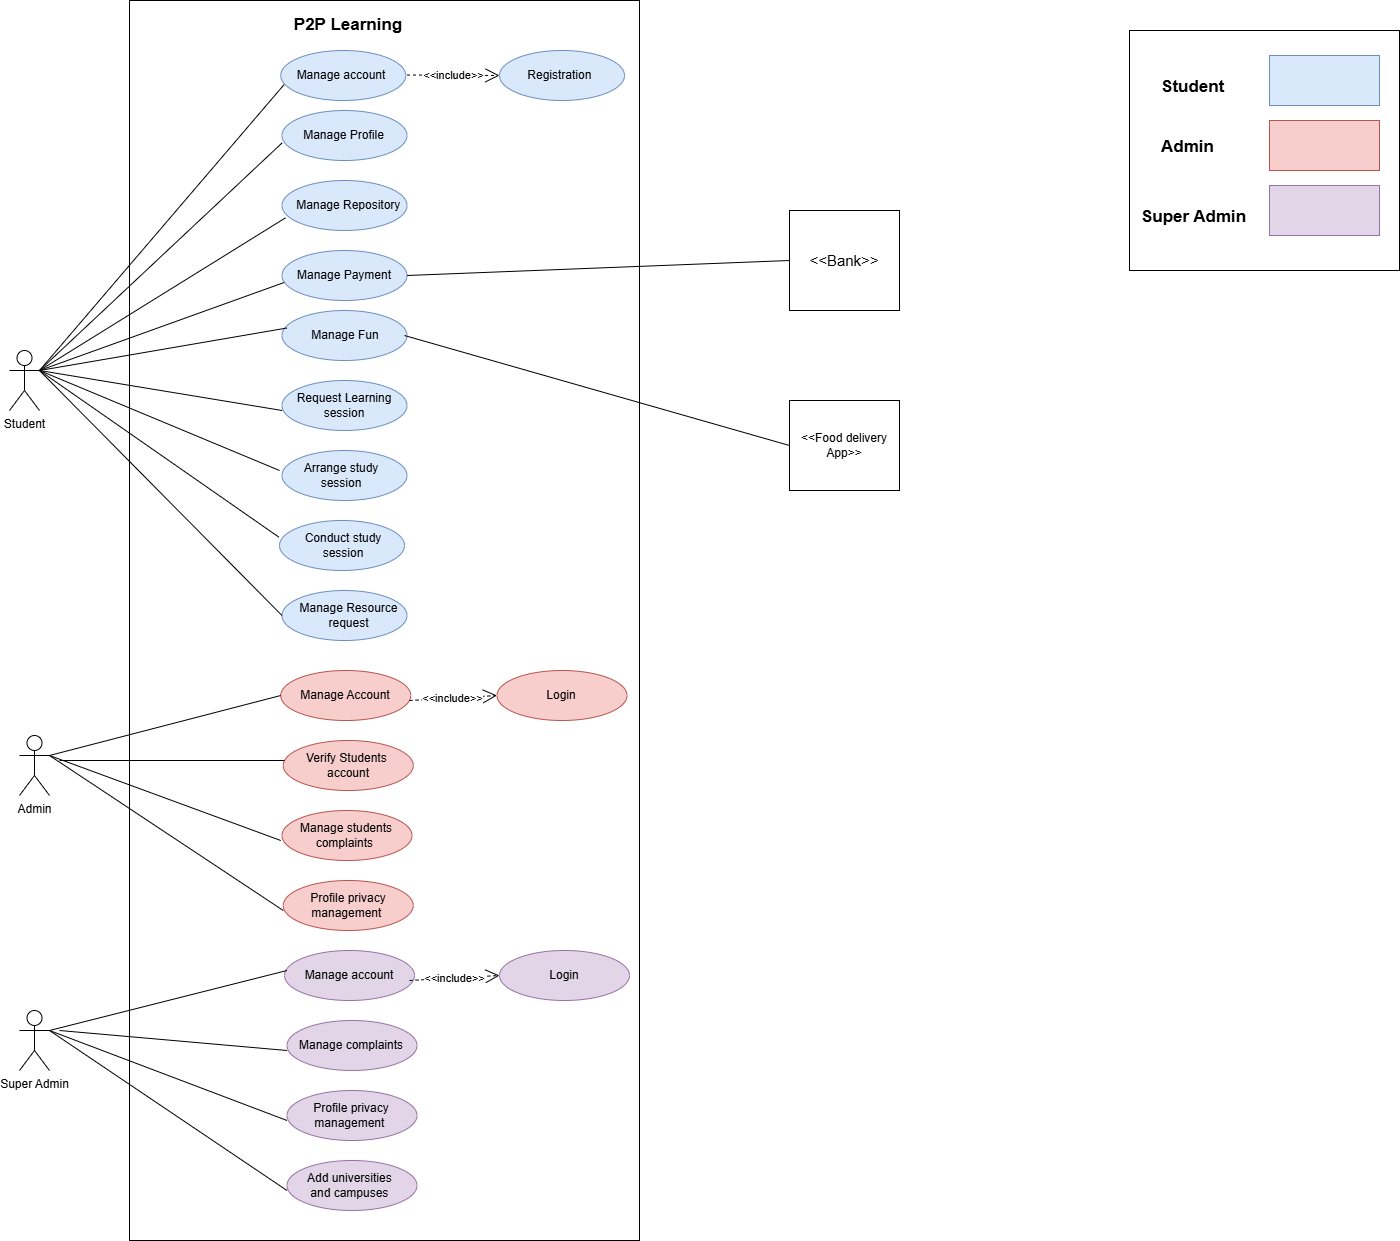

The diagram above was exported from draw.io. Its source (the exported page's mxGraphModel, read from the mxfile embedded in the PNG):
<mxGraphModel dx="1222" dy="686" grid="1" gridSize="10" guides="1" tooltips="1" connect="1" arrows="1" fold="1" page="1" pageScale="1" pageWidth="850" pageHeight="1100" math="0" shadow="0">
  <root>
    <mxCell id="0" />
    <mxCell id="1" parent="0" />
    <mxCell id="Azcekwp2L9sdmijbklUp-2" value="Student" style="shape=umlActor;verticalLabelPosition=bottom;verticalAlign=top;html=1;" vertex="1" parent="1">
      <mxGeometry x="120" y="410" width="30" height="60" as="geometry" />
    </mxCell>
    <mxCell id="Azcekwp2L9sdmijbklUp-3" value="" style="html=1;whiteSpace=wrap;" vertex="1" parent="1">
      <mxGeometry x="240" y="60" width="510" height="1240" as="geometry" />
    </mxCell>
    <mxCell id="Azcekwp2L9sdmijbklUp-4" value="&lt;font style=&quot;font-size: 17px;&quot;&gt;&lt;b&gt;P2P Learning&lt;/b&gt;&lt;/font&gt;" style="text;html=1;align=center;verticalAlign=middle;whiteSpace=wrap;rounded=0;" vertex="1" parent="1">
      <mxGeometry x="395" y="70" width="127.5" height="30" as="geometry" />
    </mxCell>
    <mxCell id="Azcekwp2L9sdmijbklUp-5" value="" style="ellipse;whiteSpace=wrap;html=1;direction=west;fillColor=#dae8fc;strokeColor=#6c8ebf;" vertex="1" parent="1">
      <mxGeometry x="392.5" y="170" width="125" height="50" as="geometry" />
    </mxCell>
    <mxCell id="Azcekwp2L9sdmijbklUp-6" value="" style="ellipse;whiteSpace=wrap;html=1;fillColor=#dae8fc;strokeColor=#6c8ebf;" vertex="1" parent="1">
      <mxGeometry x="391.25" y="110" width="125" height="50" as="geometry" />
    </mxCell>
    <mxCell id="Azcekwp2L9sdmijbklUp-7" value="" style="ellipse;whiteSpace=wrap;html=1;fillColor=#dae8fc;strokeColor=#6c8ebf;" vertex="1" parent="1">
      <mxGeometry x="392.5" y="240" width="125" height="50" as="geometry" />
    </mxCell>
    <mxCell id="Azcekwp2L9sdmijbklUp-8" value="" style="ellipse;whiteSpace=wrap;html=1;fillColor=#dae8fc;strokeColor=#6c8ebf;" vertex="1" parent="1">
      <mxGeometry x="392.5" y="310" width="125" height="50" as="geometry" />
    </mxCell>
    <mxCell id="Azcekwp2L9sdmijbklUp-9" value="" style="ellipse;whiteSpace=wrap;html=1;fillColor=#dae8fc;strokeColor=#6c8ebf;" vertex="1" parent="1">
      <mxGeometry x="392.5" y="370" width="125" height="50" as="geometry" />
    </mxCell>
    <mxCell id="Azcekwp2L9sdmijbklUp-10" value="" style="ellipse;whiteSpace=wrap;html=1;fillColor=#dae8fc;strokeColor=#6c8ebf;" vertex="1" parent="1">
      <mxGeometry x="392.5" y="440" width="125" height="50" as="geometry" />
    </mxCell>
    <mxCell id="Azcekwp2L9sdmijbklUp-11" value="" style="ellipse;whiteSpace=wrap;html=1;fillColor=#dae8fc;strokeColor=#6c8ebf;" vertex="1" parent="1">
      <mxGeometry x="392.5" y="510" width="125" height="50" as="geometry" />
    </mxCell>
    <mxCell id="Azcekwp2L9sdmijbklUp-12" value="" style="ellipse;whiteSpace=wrap;html=1;fillColor=#dae8fc;strokeColor=#6c8ebf;" vertex="1" parent="1">
      <mxGeometry x="390" y="580" width="125" height="50" as="geometry" />
    </mxCell>
    <mxCell id="Azcekwp2L9sdmijbklUp-13" value="" style="ellipse;whiteSpace=wrap;html=1;fillColor=#dae8fc;strokeColor=#6c8ebf;" vertex="1" parent="1">
      <mxGeometry x="610" y="110" width="125" height="50" as="geometry" />
    </mxCell>
    <mxCell id="Azcekwp2L9sdmijbklUp-15" value="" style="ellipse;whiteSpace=wrap;html=1;fillColor=#dae8fc;strokeColor=#6c8ebf;" vertex="1" parent="1">
      <mxGeometry x="392.5" y="650" width="125" height="50" as="geometry" />
    </mxCell>
    <mxCell id="Azcekwp2L9sdmijbklUp-16" value="Manage account" style="text;html=1;align=center;verticalAlign=middle;whiteSpace=wrap;rounded=0;" vertex="1" parent="1">
      <mxGeometry x="382.5" y="120" width="140" height="30" as="geometry" />
    </mxCell>
    <mxCell id="Azcekwp2L9sdmijbklUp-17" value="Manage Profile" style="text;html=1;align=center;verticalAlign=middle;whiteSpace=wrap;rounded=0;" vertex="1" parent="1">
      <mxGeometry x="392.5" y="180" width="125" height="30" as="geometry" />
    </mxCell>
    <mxCell id="Azcekwp2L9sdmijbklUp-18" value="Manage Repository&amp;nbsp;" style="text;html=1;align=center;verticalAlign=middle;whiteSpace=wrap;rounded=0;" vertex="1" parent="1">
      <mxGeometry x="382.5" y="250" width="157.5" height="30" as="geometry" />
    </mxCell>
    <mxCell id="Azcekwp2L9sdmijbklUp-19" value="Manage Payment" style="text;html=1;align=center;verticalAlign=middle;whiteSpace=wrap;rounded=0;" vertex="1" parent="1">
      <mxGeometry x="406.25" y="320" width="97.5" height="30" as="geometry" />
    </mxCell>
    <mxCell id="Azcekwp2L9sdmijbklUp-20" value="Manage Fun" style="text;html=1;align=center;verticalAlign=middle;whiteSpace=wrap;rounded=0;" vertex="1" parent="1">
      <mxGeometry x="397.5" y="380" width="117.5" height="30" as="geometry" />
    </mxCell>
    <mxCell id="Azcekwp2L9sdmijbklUp-21" value="Request Learning session" style="text;html=1;align=center;verticalAlign=middle;whiteSpace=wrap;rounded=0;" vertex="1" parent="1">
      <mxGeometry x="385" y="450" width="140" height="30" as="geometry" />
    </mxCell>
    <mxCell id="Azcekwp2L9sdmijbklUp-22" value="Arrange study session" style="text;html=1;align=center;verticalAlign=middle;whiteSpace=wrap;rounded=0;" vertex="1" parent="1">
      <mxGeometry x="402.5" y="520" width="100" height="30" as="geometry" />
    </mxCell>
    <mxCell id="Azcekwp2L9sdmijbklUp-23" value="Conduct study session" style="text;html=1;align=center;verticalAlign=middle;whiteSpace=wrap;rounded=0;" vertex="1" parent="1">
      <mxGeometry x="403.75" y="590" width="100" height="30" as="geometry" />
    </mxCell>
    <mxCell id="Azcekwp2L9sdmijbklUp-25" value="Manage Resource request" style="text;html=1;align=center;verticalAlign=middle;whiteSpace=wrap;rounded=0;" vertex="1" parent="1">
      <mxGeometry x="402.5" y="660" width="115" height="30" as="geometry" />
    </mxCell>
    <mxCell id="Azcekwp2L9sdmijbklUp-26" value="Registration&amp;nbsp;" style="text;html=1;align=center;verticalAlign=middle;whiteSpace=wrap;rounded=0;" vertex="1" parent="1">
      <mxGeometry x="642.5" y="120" width="60" height="30" as="geometry" />
    </mxCell>
    <mxCell id="Azcekwp2L9sdmijbklUp-27" value="&amp;lt;&amp;lt;include&amp;gt;&amp;gt;" style="endArrow=open;endSize=12;dashed=1;html=1;rounded=0;" edge="1" parent="1">
      <mxGeometry width="160" relative="1" as="geometry">
        <mxPoint x="517.5" y="134.5" as="sourcePoint" />
        <mxPoint x="610" y="135" as="targetPoint" />
      </mxGeometry>
    </mxCell>
    <mxCell id="Azcekwp2L9sdmijbklUp-28" value="&lt;font style=&quot;font-size: 15px;&quot;&gt;&amp;lt;&amp;lt;Bank&amp;gt;&amp;gt;&lt;/font&gt;" style="html=1;whiteSpace=wrap;" vertex="1" parent="1">
      <mxGeometry x="900" y="270" width="110" height="100" as="geometry" />
    </mxCell>
    <mxCell id="Azcekwp2L9sdmijbklUp-29" value="&amp;lt;&amp;lt;Food delivery&lt;div&gt;App&amp;gt;&amp;gt;&lt;/div&gt;" style="html=1;whiteSpace=wrap;" vertex="1" parent="1">
      <mxGeometry x="900" y="460" width="110" height="90" as="geometry" />
    </mxCell>
    <mxCell id="Azcekwp2L9sdmijbklUp-32" value="" style="endArrow=none;html=1;rounded=0;entryX=0.087;entryY=0.8;entryDx=0;entryDy=0;entryPerimeter=0;" edge="1" parent="1" target="Azcekwp2L9sdmijbklUp-16">
      <mxGeometry width="50" height="50" relative="1" as="geometry">
        <mxPoint x="150" y="430" as="sourcePoint" />
        <mxPoint x="190" y="380" as="targetPoint" />
      </mxGeometry>
    </mxCell>
    <mxCell id="Azcekwp2L9sdmijbklUp-33" value="" style="endArrow=none;html=1;rounded=0;exitX=1;exitY=0.3333333333333333;exitDx=0;exitDy=0;exitPerimeter=0;entryX=0;entryY=0.75;entryDx=0;entryDy=0;" edge="1" parent="1" source="Azcekwp2L9sdmijbklUp-2" target="Azcekwp2L9sdmijbklUp-17">
      <mxGeometry width="50" height="50" relative="1" as="geometry">
        <mxPoint x="430" y="350" as="sourcePoint" />
        <mxPoint x="480" y="300" as="targetPoint" />
      </mxGeometry>
    </mxCell>
    <mxCell id="Azcekwp2L9sdmijbklUp-35" value="" style="endArrow=none;html=1;rounded=0;exitX=1;exitY=0.3333333333333333;exitDx=0;exitDy=0;exitPerimeter=0;entryX=0.086;entryY=0.911;entryDx=0;entryDy=0;entryPerimeter=0;" edge="1" parent="1" source="Azcekwp2L9sdmijbklUp-2" target="Azcekwp2L9sdmijbklUp-18">
      <mxGeometry width="50" height="50" relative="1" as="geometry">
        <mxPoint x="430" y="330" as="sourcePoint" />
        <mxPoint x="480" y="280" as="targetPoint" />
      </mxGeometry>
    </mxCell>
    <mxCell id="Azcekwp2L9sdmijbklUp-36" value="" style="endArrow=none;html=1;rounded=0;entryX=0.017;entryY=0.64;entryDx=0;entryDy=0;entryPerimeter=0;" edge="1" parent="1" target="Azcekwp2L9sdmijbklUp-8">
      <mxGeometry width="50" height="50" relative="1" as="geometry">
        <mxPoint x="150" y="430" as="sourcePoint" />
        <mxPoint x="480" y="390" as="targetPoint" />
      </mxGeometry>
    </mxCell>
    <mxCell id="Azcekwp2L9sdmijbklUp-37" value="" style="endArrow=none;html=1;rounded=0;entryX=0;entryY=0.25;entryDx=0;entryDy=0;" edge="1" parent="1" target="Azcekwp2L9sdmijbklUp-20">
      <mxGeometry width="50" height="50" relative="1" as="geometry">
        <mxPoint x="150" y="430" as="sourcePoint" />
        <mxPoint x="480" y="480" as="targetPoint" />
      </mxGeometry>
    </mxCell>
    <mxCell id="Azcekwp2L9sdmijbklUp-38" value="" style="endArrow=none;html=1;rounded=0;exitX=1;exitY=0.3333333333333333;exitDx=0;exitDy=0;exitPerimeter=0;entryX=0.055;entryY=0.667;entryDx=0;entryDy=0;entryPerimeter=0;" edge="1" parent="1" source="Azcekwp2L9sdmijbklUp-2" target="Azcekwp2L9sdmijbklUp-21">
      <mxGeometry width="50" height="50" relative="1" as="geometry">
        <mxPoint x="430" y="470" as="sourcePoint" />
        <mxPoint x="480" y="420" as="targetPoint" />
      </mxGeometry>
    </mxCell>
    <mxCell id="Azcekwp2L9sdmijbklUp-40" value="" style="endArrow=none;html=1;rounded=0;exitX=1;exitY=0.3333333333333333;exitDx=0;exitDy=0;exitPerimeter=0;" edge="1" parent="1" source="Azcekwp2L9sdmijbklUp-2">
      <mxGeometry width="50" height="50" relative="1" as="geometry">
        <mxPoint x="350" y="500" as="sourcePoint" />
        <mxPoint x="390" y="530" as="targetPoint" />
      </mxGeometry>
    </mxCell>
    <mxCell id="Azcekwp2L9sdmijbklUp-41" value="" style="endArrow=none;html=1;rounded=0;entryX=-0.005;entryY=0.333;entryDx=0;entryDy=0;entryPerimeter=0;" edge="1" parent="1" target="Azcekwp2L9sdmijbklUp-12">
      <mxGeometry width="50" height="50" relative="1" as="geometry">
        <mxPoint x="150" y="430" as="sourcePoint" />
        <mxPoint x="320" y="550" as="targetPoint" />
      </mxGeometry>
    </mxCell>
    <mxCell id="Azcekwp2L9sdmijbklUp-42" value="" style="endArrow=none;html=1;rounded=0;entryX=0;entryY=0.5;entryDx=0;entryDy=0;" edge="1" parent="1" target="Azcekwp2L9sdmijbklUp-15">
      <mxGeometry width="50" height="50" relative="1" as="geometry">
        <mxPoint x="150" y="430" as="sourcePoint" />
        <mxPoint x="540" y="660" as="targetPoint" />
      </mxGeometry>
    </mxCell>
    <mxCell id="Azcekwp2L9sdmijbklUp-43" value="" style="endArrow=none;html=1;rounded=0;exitX=1;exitY=0.5;exitDx=0;exitDy=0;entryX=0;entryY=0.5;entryDx=0;entryDy=0;" edge="1" parent="1" source="Azcekwp2L9sdmijbklUp-8" target="Azcekwp2L9sdmijbklUp-28">
      <mxGeometry width="50" height="50" relative="1" as="geometry">
        <mxPoint x="820" y="390" as="sourcePoint" />
        <mxPoint x="870" y="340" as="targetPoint" />
      </mxGeometry>
    </mxCell>
    <mxCell id="Azcekwp2L9sdmijbklUp-44" value="" style="endArrow=none;html=1;rounded=0;entryX=0;entryY=0.5;entryDx=0;entryDy=0;exitX=1;exitY=0.5;exitDx=0;exitDy=0;" edge="1" parent="1" source="Azcekwp2L9sdmijbklUp-20" target="Azcekwp2L9sdmijbklUp-29">
      <mxGeometry width="50" height="50" relative="1" as="geometry">
        <mxPoint x="490" y="440" as="sourcePoint" />
        <mxPoint x="540" y="390" as="targetPoint" />
      </mxGeometry>
    </mxCell>
    <mxCell id="Azcekwp2L9sdmijbklUp-45" value="Verify Students&amp;nbsp;&lt;div&gt;account&lt;/div&gt;" style="ellipse;whiteSpace=wrap;html=1;fillColor=#f8cecc;strokeColor=#b85450;" vertex="1" parent="1">
      <mxGeometry x="393.75" y="800" width="130" height="50" as="geometry" />
    </mxCell>
    <mxCell id="Azcekwp2L9sdmijbklUp-46" value="Manage Account" style="ellipse;whiteSpace=wrap;html=1;fillColor=#f8cecc;strokeColor=#b85450;" vertex="1" parent="1">
      <mxGeometry x="391.25" y="730" width="130" height="50" as="geometry" />
    </mxCell>
    <mxCell id="Azcekwp2L9sdmijbklUp-47" value="Manage students&lt;div&gt;complaints&amp;nbsp;&lt;/div&gt;" style="ellipse;whiteSpace=wrap;html=1;fillColor=#f8cecc;strokeColor=#b85450;" vertex="1" parent="1">
      <mxGeometry x="392.5" y="870" width="130" height="50" as="geometry" />
    </mxCell>
    <mxCell id="Azcekwp2L9sdmijbklUp-48" value="Admin" style="shape=umlActor;verticalLabelPosition=bottom;verticalAlign=top;html=1;" vertex="1" parent="1">
      <mxGeometry x="130" y="795" width="30" height="60" as="geometry" />
    </mxCell>
    <mxCell id="Azcekwp2L9sdmijbklUp-52" value="Super Admin" style="shape=umlActor;verticalLabelPosition=bottom;verticalAlign=top;html=1;" vertex="1" parent="1">
      <mxGeometry x="130" y="1070" width="30" height="60" as="geometry" />
    </mxCell>
    <mxCell id="Azcekwp2L9sdmijbklUp-53" value="Profile privacy&lt;div&gt;management&amp;nbsp;&lt;/div&gt;" style="ellipse;whiteSpace=wrap;html=1;fillColor=#f8cecc;strokeColor=#b85450;" vertex="1" parent="1">
      <mxGeometry x="393.75" y="940" width="130" height="50" as="geometry" />
    </mxCell>
    <mxCell id="Azcekwp2L9sdmijbklUp-54" value="Manage account" style="ellipse;whiteSpace=wrap;html=1;fillColor=#e1d5e7;strokeColor=#9673a6;" vertex="1" parent="1">
      <mxGeometry x="395" y="1010" width="130" height="50" as="geometry" />
    </mxCell>
    <mxCell id="Azcekwp2L9sdmijbklUp-55" value="Manage complaints" style="ellipse;whiteSpace=wrap;html=1;fillColor=#e1d5e7;strokeColor=#9673a6;" vertex="1" parent="1">
      <mxGeometry x="397.5" y="1080" width="130" height="50" as="geometry" />
    </mxCell>
    <mxCell id="Azcekwp2L9sdmijbklUp-56" value="Profile privacy management&amp;nbsp;" style="ellipse;whiteSpace=wrap;html=1;fillColor=#e1d5e7;strokeColor=#9673a6;" vertex="1" parent="1">
      <mxGeometry x="397.5" y="1150" width="130" height="50" as="geometry" />
    </mxCell>
    <mxCell id="Azcekwp2L9sdmijbklUp-58" value="Login" style="ellipse;whiteSpace=wrap;html=1;fillColor=#f8cecc;strokeColor=#b85450;" vertex="1" parent="1">
      <mxGeometry x="607.5" y="730" width="130" height="50" as="geometry" />
    </mxCell>
    <mxCell id="Azcekwp2L9sdmijbklUp-59" value="Add universities&amp;nbsp;&lt;div&gt;and campuses&amp;nbsp;&lt;/div&gt;" style="ellipse;whiteSpace=wrap;html=1;fillColor=#e1d5e7;strokeColor=#9673a6;" vertex="1" parent="1">
      <mxGeometry x="397.5" y="1220" width="130" height="50" as="geometry" />
    </mxCell>
    <mxCell id="Azcekwp2L9sdmijbklUp-60" value="Login" style="ellipse;whiteSpace=wrap;html=1;fillColor=#e1d5e7;strokeColor=#9673a6;" vertex="1" parent="1">
      <mxGeometry x="610" y="1010" width="130" height="50" as="geometry" />
    </mxCell>
    <mxCell id="Azcekwp2L9sdmijbklUp-61" value="" style="endArrow=none;html=1;rounded=0;entryX=0;entryY=0.5;entryDx=0;entryDy=0;exitX=1;exitY=0.3333333333333333;exitDx=0;exitDy=0;exitPerimeter=0;" edge="1" parent="1" source="Azcekwp2L9sdmijbklUp-48" target="Azcekwp2L9sdmijbklUp-46">
      <mxGeometry width="50" height="50" relative="1" as="geometry">
        <mxPoint x="160" y="820" as="sourcePoint" />
        <mxPoint x="210" y="760" as="targetPoint" />
      </mxGeometry>
    </mxCell>
    <mxCell id="Azcekwp2L9sdmijbklUp-63" value="" style="endArrow=none;html=1;rounded=0;exitX=1;exitY=0.3333333333333333;exitDx=0;exitDy=0;exitPerimeter=0;" edge="1" parent="1" source="Azcekwp2L9sdmijbklUp-48">
      <mxGeometry width="50" height="50" relative="1" as="geometry">
        <mxPoint x="341.25" y="950" as="sourcePoint" />
        <mxPoint x="391.25" y="900" as="targetPoint" />
      </mxGeometry>
    </mxCell>
    <mxCell id="Azcekwp2L9sdmijbklUp-65" value="" style="endArrow=none;html=1;rounded=0;exitX=1;exitY=0.3333333333333333;exitDx=0;exitDy=0;exitPerimeter=0;" edge="1" parent="1" source="Azcekwp2L9sdmijbklUp-48">
      <mxGeometry width="50" height="50" relative="1" as="geometry">
        <mxPoint x="343.75" y="1020" as="sourcePoint" />
        <mxPoint x="393.75" y="970" as="targetPoint" />
      </mxGeometry>
    </mxCell>
    <mxCell id="Azcekwp2L9sdmijbklUp-66" value="" style="endArrow=none;html=1;rounded=0;" edge="1" parent="1">
      <mxGeometry width="50" height="50" relative="1" as="geometry">
        <mxPoint x="170" y="820" as="sourcePoint" />
        <mxPoint x="395" y="820" as="targetPoint" />
      </mxGeometry>
    </mxCell>
    <mxCell id="Azcekwp2L9sdmijbklUp-67" value="" style="endArrow=none;html=1;rounded=0;exitX=1;exitY=0.3333333333333333;exitDx=0;exitDy=0;exitPerimeter=0;" edge="1" parent="1" source="Azcekwp2L9sdmijbklUp-52">
      <mxGeometry width="50" height="50" relative="1" as="geometry">
        <mxPoint x="347.5" y="1080" as="sourcePoint" />
        <mxPoint x="397.5" y="1030" as="targetPoint" />
      </mxGeometry>
    </mxCell>
    <mxCell id="Azcekwp2L9sdmijbklUp-68" value="" style="endArrow=none;html=1;rounded=0;" edge="1" parent="1">
      <mxGeometry width="50" height="50" relative="1" as="geometry">
        <mxPoint x="170" y="1090" as="sourcePoint" />
        <mxPoint x="397.5" y="1110" as="targetPoint" />
      </mxGeometry>
    </mxCell>
    <mxCell id="Azcekwp2L9sdmijbklUp-69" value="" style="endArrow=none;html=1;rounded=0;exitX=1;exitY=0.3333333333333333;exitDx=0;exitDy=0;exitPerimeter=0;" edge="1" parent="1" source="Azcekwp2L9sdmijbklUp-52">
      <mxGeometry width="50" height="50" relative="1" as="geometry">
        <mxPoint x="347.5" y="1230" as="sourcePoint" />
        <mxPoint x="397.5" y="1180" as="targetPoint" />
      </mxGeometry>
    </mxCell>
    <mxCell id="Azcekwp2L9sdmijbklUp-70" value="" style="endArrow=none;html=1;rounded=0;" edge="1" parent="1">
      <mxGeometry width="50" height="50" relative="1" as="geometry">
        <mxPoint x="160" y="1090" as="sourcePoint" />
        <mxPoint x="397.5" y="1250" as="targetPoint" />
      </mxGeometry>
    </mxCell>
    <mxCell id="Azcekwp2L9sdmijbklUp-71" value="&amp;lt;&amp;lt;include&amp;gt;&amp;gt;" style="endArrow=open;endSize=12;dashed=1;html=1;rounded=0;entryX=0;entryY=0.5;entryDx=0;entryDy=0;" edge="1" parent="1" target="Azcekwp2L9sdmijbklUp-58">
      <mxGeometry width="160" relative="1" as="geometry">
        <mxPoint x="520" y="760" as="sourcePoint" />
        <mxPoint x="670" y="760" as="targetPoint" />
      </mxGeometry>
    </mxCell>
    <mxCell id="Azcekwp2L9sdmijbklUp-72" value="&amp;lt;&amp;lt;include&amp;gt;&amp;gt;" style="endArrow=open;endSize=12;dashed=1;html=1;rounded=0;entryX=0;entryY=0.5;entryDx=0;entryDy=0;" edge="1" parent="1" target="Azcekwp2L9sdmijbklUp-60">
      <mxGeometry width="160" relative="1" as="geometry">
        <mxPoint x="520" y="1040" as="sourcePoint" />
        <mxPoint x="670" y="1040" as="targetPoint" />
      </mxGeometry>
    </mxCell>
    <mxCell id="0y318nccE9WhwiIp8-E1-1" value="" style="html=1;whiteSpace=wrap;" vertex="1" parent="1">
      <mxGeometry x="1240" y="90" width="270" height="240" as="geometry" />
    </mxCell>
    <mxCell id="0y318nccE9WhwiIp8-E1-2" value="" style="html=1;whiteSpace=wrap;fillColor=#dae8fc;strokeColor=#6c8ebf;" vertex="1" parent="1">
      <mxGeometry x="1380" y="115" width="110" height="50" as="geometry" />
    </mxCell>
    <mxCell id="0y318nccE9WhwiIp8-E1-3" value="" style="html=1;whiteSpace=wrap;fillColor=#e1d5e7;strokeColor=#9673a6;" vertex="1" parent="1">
      <mxGeometry x="1380" y="245" width="110" height="50" as="geometry" />
    </mxCell>
    <mxCell id="0y318nccE9WhwiIp8-E1-4" value="" style="html=1;whiteSpace=wrap;fillColor=#f8cecc;strokeColor=#b85450;" vertex="1" parent="1">
      <mxGeometry x="1380" y="180" width="110" height="50" as="geometry" />
    </mxCell>
    <mxCell id="0y318nccE9WhwiIp8-E1-5" value="&lt;div style=&quot;text-align: center;&quot;&gt;&lt;span style=&quot;background-color: initial; font-size: 17px;&quot;&gt;&lt;b&gt;Student&lt;/b&gt;&lt;/span&gt;&lt;/div&gt;" style="text;whiteSpace=wrap;html=1;" vertex="1" parent="1">
      <mxGeometry x="1270" y="130" width="140" height="40" as="geometry" />
    </mxCell>
    <mxCell id="0y318nccE9WhwiIp8-E1-6" value="&lt;div style=&quot;text-align: center;&quot;&gt;&lt;span style=&quot;background-color: initial; font-size: 17px;&quot;&gt;&lt;b&gt;Admin&lt;/b&gt;&lt;/span&gt;&lt;/div&gt;" style="text;whiteSpace=wrap;html=1;" vertex="1" parent="1">
      <mxGeometry x="1270" y="190" width="140" height="40" as="geometry" />
    </mxCell>
    <mxCell id="0y318nccE9WhwiIp8-E1-7" value="&lt;div style=&quot;text-align: center;&quot;&gt;&lt;span style=&quot;background-color: initial; font-size: 17px;&quot;&gt;&lt;b&gt;Super Admin&lt;/b&gt;&lt;/span&gt;&lt;/div&gt;" style="text;whiteSpace=wrap;html=1;" vertex="1" parent="1">
      <mxGeometry x="1250" y="260" width="140" height="40" as="geometry" />
    </mxCell>
  </root>
</mxGraphModel>